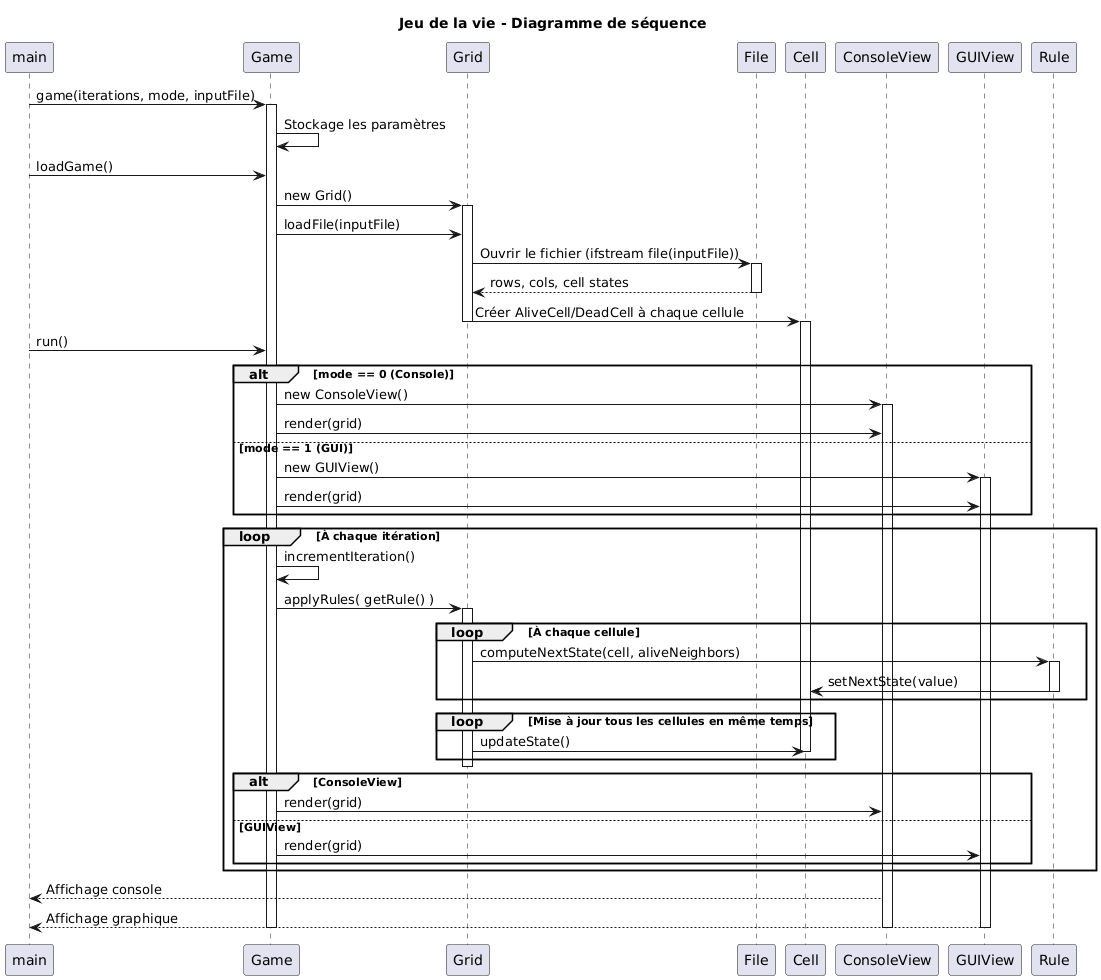

The diagram above was rendered by PlantUML. Its source (embedded in the PNG):
@startuml
title Jeu de la vie - Diagramme de séquence

main -> Game : game(iterations, mode, inputFile)
activate Game

Game -> Game : Stockage les paramètres

main -> Game : loadGame()
Game -> Grid : new Grid()
activate Grid
Game -> Grid : loadFile(inputFile)

Grid -> File : Ouvrir le fichier (ifstream file(inputFile))
activate File
File --> Grid : rows, cols, cell states
deactivate File

Grid -> Cell : Créer AliveCell/DeadCell à chaque cellule
deactivate Grid

activate Cell

main -> Game : run()

alt mode == 0 (Console)
    Game -> ConsoleView : new ConsoleView()
    activate ConsoleView
    Game -> ConsoleView : render(grid)
else mode == 1 (GUI)
    Game -> GUIView : new GUIView()
    activate GUIView
    Game -> GUIView : render(grid)
end

loop À chaque itération

    Game -> Game : incrementIteration()
    Game -> Grid : applyRules( getRule() )
    activate Grid

    loop À chaque cellule
        Grid -> Rule : computeNextState(cell, aliveNeighbors)
        activate Rule
        Rule -> Cell : setNextState(value)
        deactivate Rule
    end

    loop Mise à jour tous les cellules en même temps
        Grid -> Cell : updateState()
    deactivate Cell
    end

    deactivate Grid

    alt ConsoleView
        Game -> ConsoleView : render(grid)
    else GUIView
        Game -> GUIView : render(grid)
    end

end

ConsoleView --> main : Affichage console 
GUIView --> main : Affichage graphique

deactivate ConsoleView
deactivate GUIView
deactivate Game
@enduml